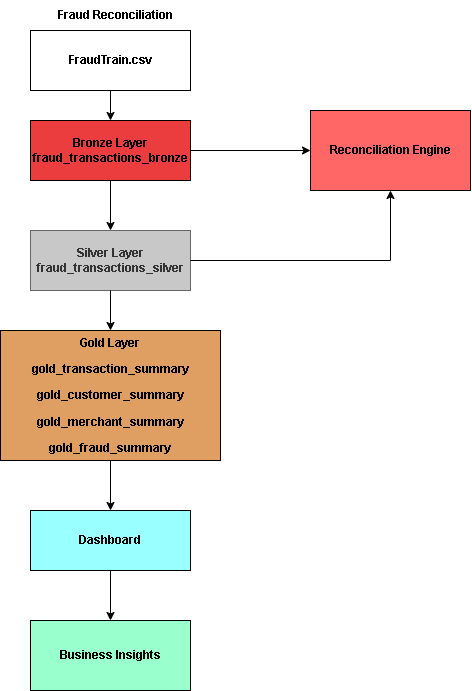

The diagram above was exported from draw.io. Its source (the exported page's mxGraphModel, read from the mxfile embedded in the PNG):
<mxGraphModel dx="1144" dy="624" grid="1" gridSize="10" guides="1" tooltips="1" connect="1" arrows="1" fold="1" page="1" pageScale="1" pageWidth="850" pageHeight="1100" math="0" shadow="0">
  <root>
    <mxCell id="0" />
    <mxCell id="1" parent="0" />
    <mxCell id="qigPM9K8xdWqL1ztNrOI-1" parent="1" style="rounded=0;whiteSpace=wrap;html=1;" value="&lt;b&gt;FraudTrain.csv&lt;/b&gt;" vertex="1">
      <mxGeometry height="60" width="160" x="320" y="30" as="geometry" />
    </mxCell>
    <mxCell id="qigPM9K8xdWqL1ztNrOI-2" parent="1" style="rounded=0;whiteSpace=wrap;html=1;fillColor=#EB3D3D;labelPosition=center;verticalLabelPosition=middle;align=center;verticalAlign=middle;" value="&lt;b&gt;Bronze Layer&lt;br&gt;fraud_transactions_bronze&lt;/b&gt;" vertex="1">
      <mxGeometry height="60" width="160" x="320" y="120" as="geometry" />
    </mxCell>
    <mxCell id="qigPM9K8xdWqL1ztNrOI-3" parent="1" style="rounded=0;whiteSpace=wrap;html=1;fillColor=#C8C8C8;fontColor=#333333;strokeColor=#666666;" value="&lt;b&gt;Silver Layer&lt;br&gt;fraud_transactions_silver&lt;/b&gt;" vertex="1">
      <mxGeometry height="60" width="160" x="320" y="230" as="geometry" />
    </mxCell>
    <mxCell id="qigPM9K8xdWqL1ztNrOI-4" parent="1" style="rounded=0;whiteSpace=wrap;html=1;fillColor=#99FFFF;" value="&lt;b&gt;Dashboard&lt;/b&gt;" vertex="1">
      <mxGeometry height="60" width="160" x="320" y="510" as="geometry" />
    </mxCell>
    <mxCell id="qigPM9K8xdWqL1ztNrOI-5" parent="1" style="rounded=0;whiteSpace=wrap;html=1;fillColor=#DF9E62;" value="&lt;p data-pm-slice=&quot;0 0 []&quot;&gt;&lt;b&gt;Gold Layer&lt;/b&gt;&lt;/p&gt;&lt;p&gt;&lt;b&gt;gold_transaction_summary&lt;/b&gt;&lt;/p&gt;&lt;p&gt;&lt;b&gt;gold_customer_summary&lt;/b&gt;&lt;/p&gt;&lt;p&gt;&lt;b&gt;gold_merchant_summary&lt;/b&gt;&lt;/p&gt;&lt;p&gt;&lt;b&gt;gold_fraud_summary&lt;/b&gt;&lt;/p&gt;" vertex="1">
      <mxGeometry height="130" width="220" x="290" y="330" as="geometry" />
    </mxCell>
    <mxCell id="qigPM9K8xdWqL1ztNrOI-6" parent="1" style="rounded=0;whiteSpace=wrap;html=1;fillColor=#99FFCC;" value="&lt;b&gt;Business Insights&lt;/b&gt;" vertex="1">
      <mxGeometry height="70" width="160" x="320" y="620" as="geometry" />
    </mxCell>
    <mxCell id="qigPM9K8xdWqL1ztNrOI-7" parent="1" style="rounded=0;whiteSpace=wrap;html=1;fillColor=#FF6666;" value="&lt;b&gt;Reconciliation Engine&lt;/b&gt;" vertex="1">
      <mxGeometry height="80" width="160" x="600" y="110" as="geometry" />
    </mxCell>
    <mxCell id="qigPM9K8xdWqL1ztNrOI-8" edge="1" parent="1" source="qigPM9K8xdWqL1ztNrOI-1" style="endArrow=classic;html=1;rounded=0;exitX=0.5;exitY=1;exitDx=0;exitDy=0;entryX=0.5;entryY=0;entryDx=0;entryDy=0;" target="qigPM9K8xdWqL1ztNrOI-2" value="">
      <mxGeometry height="50" relative="1" width="50" as="geometry">
        <mxPoint x="400" y="320" as="sourcePoint" />
        <mxPoint x="450" y="270" as="targetPoint" />
      </mxGeometry>
    </mxCell>
    <mxCell id="qigPM9K8xdWqL1ztNrOI-9" edge="1" parent="1" source="qigPM9K8xdWqL1ztNrOI-2" style="endArrow=classic;html=1;rounded=0;exitX=0.5;exitY=1;exitDx=0;exitDy=0;entryX=0.5;entryY=0;entryDx=0;entryDy=0;" target="qigPM9K8xdWqL1ztNrOI-3" value="">
      <mxGeometry height="50" relative="1" width="50" as="geometry">
        <mxPoint x="100" y="220" as="sourcePoint" />
        <mxPoint x="150" y="170" as="targetPoint" />
      </mxGeometry>
    </mxCell>
    <mxCell id="qigPM9K8xdWqL1ztNrOI-10" edge="1" parent="1" source="qigPM9K8xdWqL1ztNrOI-5" style="endArrow=classic;html=1;rounded=0;exitX=0.5;exitY=1;exitDx=0;exitDy=0;entryX=0.5;entryY=0;entryDx=0;entryDy=0;" target="qigPM9K8xdWqL1ztNrOI-4" value="">
      <mxGeometry height="50" relative="1" width="50" as="geometry">
        <mxPoint x="60" y="370" as="sourcePoint" />
        <mxPoint x="110" y="320" as="targetPoint" />
      </mxGeometry>
    </mxCell>
    <mxCell id="qigPM9K8xdWqL1ztNrOI-11" edge="1" parent="1" source="qigPM9K8xdWqL1ztNrOI-4" style="endArrow=classic;html=1;rounded=0;exitX=0.5;exitY=1;exitDx=0;exitDy=0;entryX=0.5;entryY=0;entryDx=0;entryDy=0;" target="qigPM9K8xdWqL1ztNrOI-6" value="">
      <mxGeometry height="50" relative="1" width="50" as="geometry">
        <mxPoint x="30" y="270" as="sourcePoint" />
        <mxPoint x="80" y="220" as="targetPoint" />
      </mxGeometry>
    </mxCell>
    <mxCell id="qigPM9K8xdWqL1ztNrOI-12" edge="1" parent="1" source="qigPM9K8xdWqL1ztNrOI-2" style="endArrow=classic;html=1;rounded=0;exitX=1;exitY=0.5;exitDx=0;exitDy=0;entryX=0;entryY=0.5;entryDx=0;entryDy=0;" target="qigPM9K8xdWqL1ztNrOI-7" value="">
      <mxGeometry height="50" relative="1" width="50" as="geometry">
        <mxPoint x="60" y="450" as="sourcePoint" />
        <mxPoint x="110" y="400" as="targetPoint" />
      </mxGeometry>
    </mxCell>
    <mxCell id="qigPM9K8xdWqL1ztNrOI-13" edge="1" parent="1" source="qigPM9K8xdWqL1ztNrOI-3" style="endArrow=classic;html=1;rounded=0;exitX=0.5;exitY=1;exitDx=0;exitDy=0;entryX=0.5;entryY=0;entryDx=0;entryDy=0;" target="qigPM9K8xdWqL1ztNrOI-5" value="">
      <mxGeometry height="50" relative="1" width="50" as="geometry">
        <mxPoint x="110" y="300" as="sourcePoint" />
        <mxPoint x="160" y="250" as="targetPoint" />
      </mxGeometry>
    </mxCell>
    <mxCell id="qigPM9K8xdWqL1ztNrOI-14" edge="1" parent="1" source="qigPM9K8xdWqL1ztNrOI-3" style="endArrow=classic;html=1;rounded=0;edgeStyle=orthogonalEdgeStyle;exitX=1;exitY=0.5;exitDx=0;exitDy=0;entryX=0.5;entryY=1;entryDx=0;entryDy=0;" target="qigPM9K8xdWqL1ztNrOI-7" value="">
      <mxGeometry height="50" relative="1" width="50" as="geometry">
        <mxPoint x="690" y="280" as="sourcePoint" />
        <mxPoint x="500" y="270" as="targetPoint" />
      </mxGeometry>
    </mxCell>
    <mxCell id="qigPM9K8xdWqL1ztNrOI-16" parent="1" style="text;html=1;whiteSpace=wrap;strokeColor=none;fillColor=none;align=center;verticalAlign=middle;rounded=0;" value="&lt;b&gt;Fraud Reconciliation&lt;/b&gt;" vertex="1">
      <mxGeometry height="30" width="170" x="320" as="geometry" />
    </mxCell>
  </root>
</mxGraphModel>